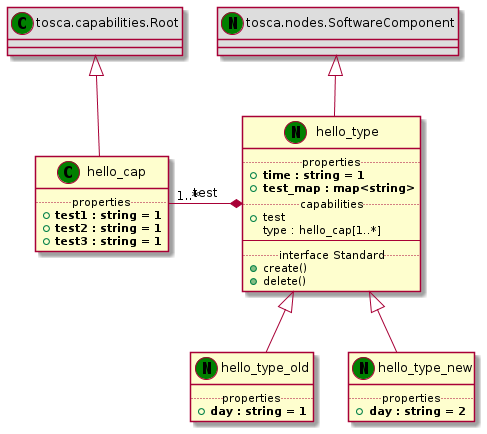

The diagram above was rendered by PlantUML. Its source (embedded in the PNG):
@startuml
set namespaceSeparator none
class "tosca.capabilities.Root" << (C,green) >> #DDDDDD
"tosca.capabilities.Root" <|-- "hello_cap"
class "hello_cap" << (C,green) >> {
.. properties ..
+<b>test1 : string = 1
+<b>test2 : string = 1
+<b>test3 : string = 1
}
class "tosca.nodes.SoftwareComponent" << (N,green) >> #DDDDDD
"tosca.nodes.SoftwareComponent" <|-- "hello_type"
class "hello_type" << (N,green) >> {
.. properties ..
+<b>time : string = 1
+<b>test_map : map<string>
.. capabilities ..
+test
 type : hello_cap[1..*]
--
.. interface Standard ..
+create()
+delete()
}
"hello_cap" "1..*" -* "hello_type" : test
"hello_type" <|-- "hello_type_old"
class "hello_type_old" << (N,green) >> {
.. properties ..
+<b>day : string = 1
}
"hello_type" <|-- "hello_type_new"
class "hello_type_new" << (N,green) >> {
.. properties ..
+<b>day : string = 2
}
@enduml